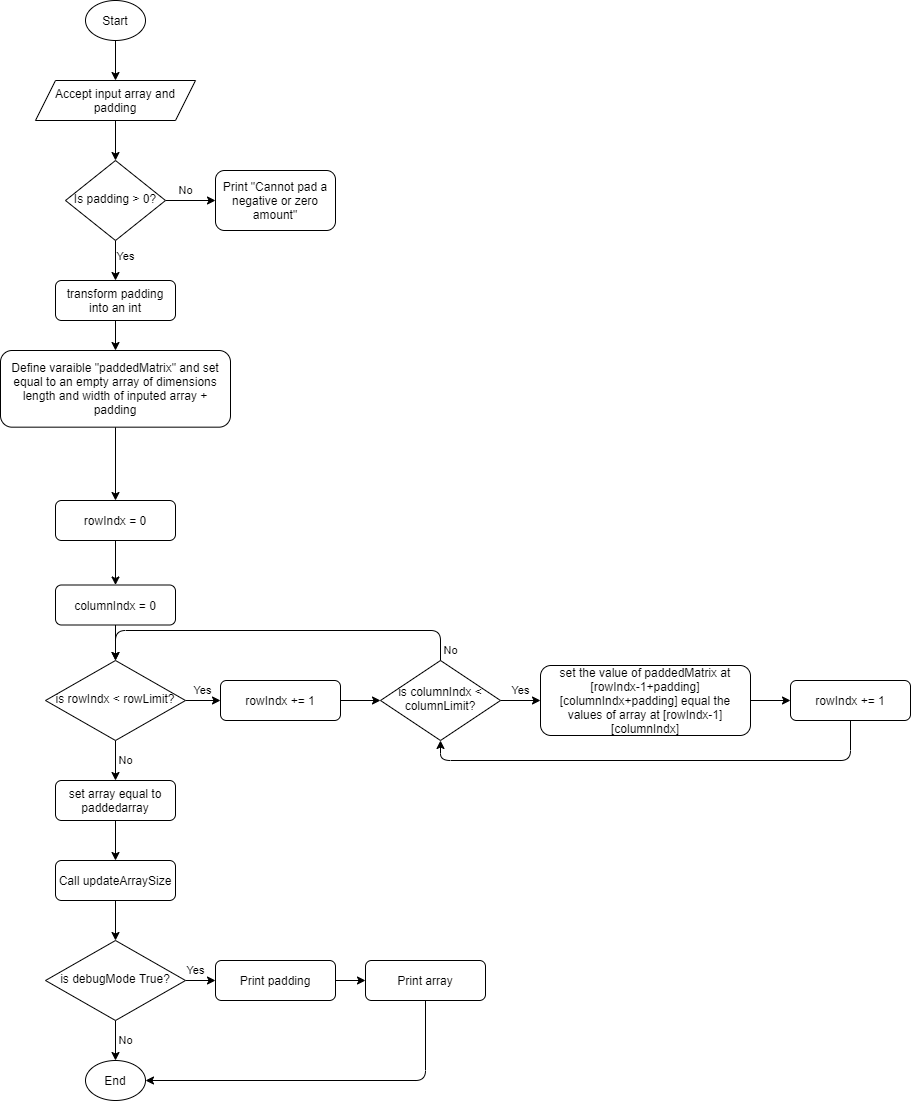

The diagram above was exported from draw.io. Its source (the exported page's mxGraphModel, read from the mxfile embedded in the PNG):
<mxGraphModel dx="1264" dy="592" grid="1" gridSize="10" guides="1" tooltips="1" connect="1" arrows="1" fold="1" page="1" pageScale="1" pageWidth="827" pageHeight="1169" math="0" shadow="0">
  <root>
    <mxCell id="WIyWlLk6GJQsqaUBKTNV-0" />
    <mxCell id="WIyWlLk6GJQsqaUBKTNV-1" parent="WIyWlLk6GJQsqaUBKTNV-0" />
    <mxCell id="eCXKp4_jVPfxQ_DFeWlo-1" value="" style="edgeStyle=orthogonalEdgeStyle;rounded=0;orthogonalLoop=1;jettySize=auto;html=1;" parent="WIyWlLk6GJQsqaUBKTNV-1" source="eCXKp4_jVPfxQ_DFeWlo-0" edge="1">
      <mxGeometry relative="1" as="geometry">
        <mxPoint x="220" y="80" as="targetPoint" />
      </mxGeometry>
    </mxCell>
    <mxCell id="eCXKp4_jVPfxQ_DFeWlo-0" value="Start" style="ellipse;whiteSpace=wrap;html=1;" parent="WIyWlLk6GJQsqaUBKTNV-1" vertex="1">
      <mxGeometry x="190" width="60" height="40" as="geometry" />
    </mxCell>
    <mxCell id="eCXKp4_jVPfxQ_DFeWlo-4" value="" style="edgeStyle=orthogonalEdgeStyle;rounded=0;orthogonalLoop=1;jettySize=auto;html=1;" parent="WIyWlLk6GJQsqaUBKTNV-1" source="eCXKp4_jVPfxQ_DFeWlo-2" target="eCXKp4_jVPfxQ_DFeWlo-3" edge="1">
      <mxGeometry relative="1" as="geometry" />
    </mxCell>
    <mxCell id="eCXKp4_jVPfxQ_DFeWlo-2" value="Accept input array and padding" style="shape=parallelogram;perimeter=parallelogramPerimeter;whiteSpace=wrap;html=1;fixedSize=1;" parent="WIyWlLk6GJQsqaUBKTNV-1" vertex="1">
      <mxGeometry x="140" y="80" width="160" height="40" as="geometry" />
    </mxCell>
    <mxCell id="eCXKp4_jVPfxQ_DFeWlo-6" value="No" style="edgeStyle=orthogonalEdgeStyle;rounded=0;orthogonalLoop=1;jettySize=auto;html=1;" parent="WIyWlLk6GJQsqaUBKTNV-1" source="eCXKp4_jVPfxQ_DFeWlo-3" target="eCXKp4_jVPfxQ_DFeWlo-5" edge="1">
      <mxGeometry x="-0.2" y="10" relative="1" as="geometry">
        <mxPoint as="offset" />
      </mxGeometry>
    </mxCell>
    <mxCell id="eCXKp4_jVPfxQ_DFeWlo-7" value="Yes" style="edgeStyle=orthogonalEdgeStyle;rounded=0;orthogonalLoop=1;jettySize=auto;html=1;" parent="WIyWlLk6GJQsqaUBKTNV-1" source="eCXKp4_jVPfxQ_DFeWlo-3" edge="1">
      <mxGeometry x="-0.2" y="10" relative="1" as="geometry">
        <mxPoint x="220" y="280" as="targetPoint" />
        <mxPoint as="offset" />
      </mxGeometry>
    </mxCell>
    <mxCell id="eCXKp4_jVPfxQ_DFeWlo-3" value="Is padding &amp;gt; 0?" style="rhombus;whiteSpace=wrap;html=1;shadow=0;fontFamily=Helvetica;fontSize=12;align=center;strokeWidth=1;spacing=6;spacingTop=-4;" parent="WIyWlLk6GJQsqaUBKTNV-1" vertex="1">
      <mxGeometry x="170" y="160" width="100" height="80" as="geometry" />
    </mxCell>
    <mxCell id="eCXKp4_jVPfxQ_DFeWlo-5" value="Print &quot;Cannot pad a negative or zero amount&quot;" style="rounded=1;whiteSpace=wrap;html=1;" parent="WIyWlLk6GJQsqaUBKTNV-1" vertex="1">
      <mxGeometry x="320" y="170" width="120" height="60" as="geometry" />
    </mxCell>
    <mxCell id="eCXKp4_jVPfxQ_DFeWlo-9" value="" style="edgeStyle=orthogonalEdgeStyle;rounded=0;orthogonalLoop=1;jettySize=auto;html=1;" parent="WIyWlLk6GJQsqaUBKTNV-1" source="eCXKp4_jVPfxQ_DFeWlo-8" edge="1">
      <mxGeometry relative="1" as="geometry">
        <mxPoint x="220" y="350" as="targetPoint" />
      </mxGeometry>
    </mxCell>
    <mxCell id="eCXKp4_jVPfxQ_DFeWlo-8" value="transform padding into an int" style="rounded=1;whiteSpace=wrap;html=1;fontSize=12;glass=0;strokeWidth=1;shadow=0;" parent="WIyWlLk6GJQsqaUBKTNV-1" vertex="1">
      <mxGeometry x="160" y="280" width="120" height="40" as="geometry" />
    </mxCell>
    <mxCell id="eCXKp4_jVPfxQ_DFeWlo-24" value="" style="edgeStyle=orthogonalEdgeStyle;rounded=0;orthogonalLoop=1;jettySize=auto;html=1;" parent="WIyWlLk6GJQsqaUBKTNV-1" source="eCXKp4_jVPfxQ_DFeWlo-20" target="eCXKp4_jVPfxQ_DFeWlo-23" edge="1">
      <mxGeometry relative="1" as="geometry" />
    </mxCell>
    <mxCell id="eCXKp4_jVPfxQ_DFeWlo-20" value="Define varaible &quot;paddedMatrix&quot; and set equal to an empty array of dimensions length and width of inputed array + padding" style="rounded=1;whiteSpace=wrap;html=1;fontSize=12;glass=0;strokeWidth=1;shadow=0;" parent="WIyWlLk6GJQsqaUBKTNV-1" vertex="1">
      <mxGeometry x="105" y="350" width="230" height="76.67" as="geometry" />
    </mxCell>
    <mxCell id="eCXKp4_jVPfxQ_DFeWlo-26" value="" style="edgeStyle=orthogonalEdgeStyle;rounded=0;orthogonalLoop=1;jettySize=auto;html=1;" parent="WIyWlLk6GJQsqaUBKTNV-1" source="eCXKp4_jVPfxQ_DFeWlo-23" target="eCXKp4_jVPfxQ_DFeWlo-25" edge="1">
      <mxGeometry relative="1" as="geometry" />
    </mxCell>
    <mxCell id="eCXKp4_jVPfxQ_DFeWlo-23" value="rowIndx = 0" style="rounded=1;whiteSpace=wrap;html=1;fontSize=12;glass=0;strokeWidth=1;shadow=0;" parent="WIyWlLk6GJQsqaUBKTNV-1" vertex="1">
      <mxGeometry x="160" y="500" width="120" height="40" as="geometry" />
    </mxCell>
    <mxCell id="eCXKp4_jVPfxQ_DFeWlo-29" value="" style="edgeStyle=orthogonalEdgeStyle;rounded=0;orthogonalLoop=1;jettySize=auto;html=1;" parent="WIyWlLk6GJQsqaUBKTNV-1" source="eCXKp4_jVPfxQ_DFeWlo-25" target="eCXKp4_jVPfxQ_DFeWlo-27" edge="1">
      <mxGeometry relative="1" as="geometry" />
    </mxCell>
    <mxCell id="eCXKp4_jVPfxQ_DFeWlo-25" value="columnIndx = 0" style="rounded=1;whiteSpace=wrap;html=1;fontSize=12;glass=0;strokeWidth=1;shadow=0;" parent="WIyWlLk6GJQsqaUBKTNV-1" vertex="1">
      <mxGeometry x="160" y="584.5" width="120" height="40" as="geometry" />
    </mxCell>
    <mxCell id="eCXKp4_jVPfxQ_DFeWlo-31" value="Yes" style="edgeStyle=orthogonalEdgeStyle;rounded=0;orthogonalLoop=1;jettySize=auto;html=1;" parent="WIyWlLk6GJQsqaUBKTNV-1" source="eCXKp4_jVPfxQ_DFeWlo-27" edge="1">
      <mxGeometry x="0.2" y="10" relative="1" as="geometry">
        <mxPoint x="325" y="700" as="targetPoint" />
        <mxPoint as="offset" />
      </mxGeometry>
    </mxCell>
    <mxCell id="eCXKp4_jVPfxQ_DFeWlo-33" value="No" style="edgeStyle=orthogonalEdgeStyle;rounded=0;orthogonalLoop=1;jettySize=auto;html=1;" parent="WIyWlLk6GJQsqaUBKTNV-1" source="eCXKp4_jVPfxQ_DFeWlo-27" target="eCXKp4_jVPfxQ_DFeWlo-32" edge="1">
      <mxGeometry y="10" relative="1" as="geometry">
        <mxPoint as="offset" />
      </mxGeometry>
    </mxCell>
    <mxCell id="eCXKp4_jVPfxQ_DFeWlo-27" value="is rowIndx &amp;lt; rowLimit?" style="rhombus;whiteSpace=wrap;html=1;shadow=0;fontFamily=Helvetica;fontSize=12;align=center;strokeWidth=1;spacing=6;spacingTop=-4;" parent="WIyWlLk6GJQsqaUBKTNV-1" vertex="1">
      <mxGeometry x="150" y="660" width="140" height="80" as="geometry" />
    </mxCell>
    <mxCell id="eCXKp4_jVPfxQ_DFeWlo-45" value="" style="edgeStyle=orthogonalEdgeStyle;rounded=0;orthogonalLoop=1;jettySize=auto;html=1;" parent="WIyWlLk6GJQsqaUBKTNV-1" source="eCXKp4_jVPfxQ_DFeWlo-32" target="eCXKp4_jVPfxQ_DFeWlo-44" edge="1">
      <mxGeometry relative="1" as="geometry" />
    </mxCell>
    <mxCell id="eCXKp4_jVPfxQ_DFeWlo-32" value="set array equal to paddedarray" style="rounded=1;whiteSpace=wrap;html=1;fontSize=12;glass=0;strokeWidth=1;shadow=0;" parent="WIyWlLk6GJQsqaUBKTNV-1" vertex="1">
      <mxGeometry x="160" y="780" width="120" height="40" as="geometry" />
    </mxCell>
    <mxCell id="eCXKp4_jVPfxQ_DFeWlo-39" value="Yes" style="edgeStyle=orthogonalEdgeStyle;rounded=0;orthogonalLoop=1;jettySize=auto;html=1;" parent="WIyWlLk6GJQsqaUBKTNV-1" source="eCXKp4_jVPfxQ_DFeWlo-35" target="eCXKp4_jVPfxQ_DFeWlo-38" edge="1">
      <mxGeometry y="10" relative="1" as="geometry">
        <mxPoint as="offset" />
      </mxGeometry>
    </mxCell>
    <mxCell id="eCXKp4_jVPfxQ_DFeWlo-35" value="is columnIndx &amp;lt; columnLimit?" style="rhombus;whiteSpace=wrap;html=1;shadow=0;fontFamily=Helvetica;fontSize=12;align=center;strokeWidth=1;spacing=6;spacingTop=-4;" parent="WIyWlLk6GJQsqaUBKTNV-1" vertex="1">
      <mxGeometry x="485" y="660" width="120" height="80" as="geometry" />
    </mxCell>
    <mxCell id="eCXKp4_jVPfxQ_DFeWlo-37" value="" style="edgeStyle=orthogonalEdgeStyle;rounded=0;orthogonalLoop=1;jettySize=auto;html=1;" parent="WIyWlLk6GJQsqaUBKTNV-1" source="eCXKp4_jVPfxQ_DFeWlo-36" target="eCXKp4_jVPfxQ_DFeWlo-35" edge="1">
      <mxGeometry relative="1" as="geometry" />
    </mxCell>
    <mxCell id="eCXKp4_jVPfxQ_DFeWlo-36" value="rowIndx += 1" style="rounded=1;whiteSpace=wrap;html=1;fontSize=12;glass=0;strokeWidth=1;shadow=0;" parent="WIyWlLk6GJQsqaUBKTNV-1" vertex="1">
      <mxGeometry x="325" y="680" width="120" height="40" as="geometry" />
    </mxCell>
    <mxCell id="eCXKp4_jVPfxQ_DFeWlo-41" value="" style="edgeStyle=orthogonalEdgeStyle;rounded=0;orthogonalLoop=1;jettySize=auto;html=1;" parent="WIyWlLk6GJQsqaUBKTNV-1" source="eCXKp4_jVPfxQ_DFeWlo-38" target="eCXKp4_jVPfxQ_DFeWlo-40" edge="1">
      <mxGeometry relative="1" as="geometry" />
    </mxCell>
    <mxCell id="eCXKp4_jVPfxQ_DFeWlo-38" value="set the value of paddedMatrix at [rowIndx-1+padding][columnIndx+padding] equal the values of array at [rowIndx-1][columnIndx]" style="rounded=1;whiteSpace=wrap;html=1;fontSize=12;glass=0;strokeWidth=1;shadow=0;" parent="WIyWlLk6GJQsqaUBKTNV-1" vertex="1">
      <mxGeometry x="645" y="665" width="210" height="70" as="geometry" />
    </mxCell>
    <mxCell id="eCXKp4_jVPfxQ_DFeWlo-40" value="rowIndx += 1" style="rounded=1;whiteSpace=wrap;html=1;fontSize=12;glass=0;strokeWidth=1;shadow=0;" parent="WIyWlLk6GJQsqaUBKTNV-1" vertex="1">
      <mxGeometry x="895" y="680" width="120" height="40" as="geometry" />
    </mxCell>
    <mxCell id="eCXKp4_jVPfxQ_DFeWlo-42" value="" style="endArrow=classic;html=1;exitX=0.5;exitY=1;exitDx=0;exitDy=0;entryX=0.5;entryY=1;entryDx=0;entryDy=0;" parent="WIyWlLk6GJQsqaUBKTNV-1" source="eCXKp4_jVPfxQ_DFeWlo-40" target="eCXKp4_jVPfxQ_DFeWlo-35" edge="1">
      <mxGeometry width="50" height="50" relative="1" as="geometry">
        <mxPoint x="945" y="830" as="sourcePoint" />
        <mxPoint x="995" y="780" as="targetPoint" />
        <Array as="points">
          <mxPoint x="955" y="760" />
          <mxPoint x="545" y="760" />
        </Array>
      </mxGeometry>
    </mxCell>
    <mxCell id="eCXKp4_jVPfxQ_DFeWlo-43" value="No" style="endArrow=classic;html=1;exitX=0.5;exitY=0;exitDx=0;exitDy=0;entryX=0.5;entryY=0;entryDx=0;entryDy=0;" parent="WIyWlLk6GJQsqaUBKTNV-1" source="eCXKp4_jVPfxQ_DFeWlo-35" target="eCXKp4_jVPfxQ_DFeWlo-27" edge="1">
      <mxGeometry x="-0.9474" y="-10" width="50" height="50" relative="1" as="geometry">
        <mxPoint x="455" y="600" as="sourcePoint" />
        <mxPoint x="505" y="550" as="targetPoint" />
        <Array as="points">
          <mxPoint x="545" y="630" />
          <mxPoint x="220" y="630" />
        </Array>
        <mxPoint as="offset" />
      </mxGeometry>
    </mxCell>
    <mxCell id="eCXKp4_jVPfxQ_DFeWlo-49" value="" style="edgeStyle=orthogonalEdgeStyle;rounded=0;orthogonalLoop=1;jettySize=auto;html=1;" parent="WIyWlLk6GJQsqaUBKTNV-1" source="eCXKp4_jVPfxQ_DFeWlo-44" target="eCXKp4_jVPfxQ_DFeWlo-46" edge="1">
      <mxGeometry relative="1" as="geometry" />
    </mxCell>
    <mxCell id="eCXKp4_jVPfxQ_DFeWlo-44" value="Call updateArraySize" style="rounded=1;whiteSpace=wrap;html=1;fontSize=12;glass=0;strokeWidth=1;shadow=0;" parent="WIyWlLk6GJQsqaUBKTNV-1" vertex="1">
      <mxGeometry x="160" y="860" width="120" height="40" as="geometry" />
    </mxCell>
    <mxCell id="eCXKp4_jVPfxQ_DFeWlo-48" value="No" style="edgeStyle=orthogonalEdgeStyle;rounded=0;orthogonalLoop=1;jettySize=auto;html=1;" parent="WIyWlLk6GJQsqaUBKTNV-1" source="eCXKp4_jVPfxQ_DFeWlo-46" target="eCXKp4_jVPfxQ_DFeWlo-47" edge="1">
      <mxGeometry y="10" relative="1" as="geometry">
        <mxPoint as="offset" />
      </mxGeometry>
    </mxCell>
    <mxCell id="eCXKp4_jVPfxQ_DFeWlo-51" value="Yes" style="edgeStyle=orthogonalEdgeStyle;rounded=0;orthogonalLoop=1;jettySize=auto;html=1;" parent="WIyWlLk6GJQsqaUBKTNV-1" source="eCXKp4_jVPfxQ_DFeWlo-46" target="eCXKp4_jVPfxQ_DFeWlo-50" edge="1">
      <mxGeometry x="0.2" y="10" relative="1" as="geometry">
        <mxPoint as="offset" />
      </mxGeometry>
    </mxCell>
    <mxCell id="eCXKp4_jVPfxQ_DFeWlo-46" value="is debugMode True?" style="rhombus;whiteSpace=wrap;html=1;shadow=0;fontFamily=Helvetica;fontSize=12;align=center;strokeWidth=1;spacing=6;spacingTop=-4;" parent="WIyWlLk6GJQsqaUBKTNV-1" vertex="1">
      <mxGeometry x="150" y="940" width="140" height="80" as="geometry" />
    </mxCell>
    <mxCell id="eCXKp4_jVPfxQ_DFeWlo-47" value="End" style="ellipse;whiteSpace=wrap;html=1;" parent="WIyWlLk6GJQsqaUBKTNV-1" vertex="1">
      <mxGeometry x="190" y="1060" width="60" height="40" as="geometry" />
    </mxCell>
    <mxCell id="eCXKp4_jVPfxQ_DFeWlo-53" value="" style="edgeStyle=orthogonalEdgeStyle;rounded=0;orthogonalLoop=1;jettySize=auto;html=1;" parent="WIyWlLk6GJQsqaUBKTNV-1" source="eCXKp4_jVPfxQ_DFeWlo-50" target="eCXKp4_jVPfxQ_DFeWlo-52" edge="1">
      <mxGeometry relative="1" as="geometry" />
    </mxCell>
    <mxCell id="eCXKp4_jVPfxQ_DFeWlo-50" value="Print padding" style="rounded=1;whiteSpace=wrap;html=1;fontSize=12;glass=0;strokeWidth=1;shadow=0;" parent="WIyWlLk6GJQsqaUBKTNV-1" vertex="1">
      <mxGeometry x="320" y="960" width="120" height="40" as="geometry" />
    </mxCell>
    <mxCell id="eCXKp4_jVPfxQ_DFeWlo-52" value="Print array" style="rounded=1;whiteSpace=wrap;html=1;fontSize=12;glass=0;strokeWidth=1;shadow=0;" parent="WIyWlLk6GJQsqaUBKTNV-1" vertex="1">
      <mxGeometry x="470" y="960" width="120" height="40" as="geometry" />
    </mxCell>
    <mxCell id="eCXKp4_jVPfxQ_DFeWlo-54" value="" style="endArrow=classic;html=1;exitX=0.5;exitY=1;exitDx=0;exitDy=0;entryX=1;entryY=0.5;entryDx=0;entryDy=0;" parent="WIyWlLk6GJQsqaUBKTNV-1" source="eCXKp4_jVPfxQ_DFeWlo-52" target="eCXKp4_jVPfxQ_DFeWlo-47" edge="1">
      <mxGeometry width="50" height="50" relative="1" as="geometry">
        <mxPoint x="380" y="1110" as="sourcePoint" />
        <mxPoint x="430" y="1060" as="targetPoint" />
        <Array as="points">
          <mxPoint x="530" y="1080" />
        </Array>
      </mxGeometry>
    </mxCell>
  </root>
</mxGraphModel>